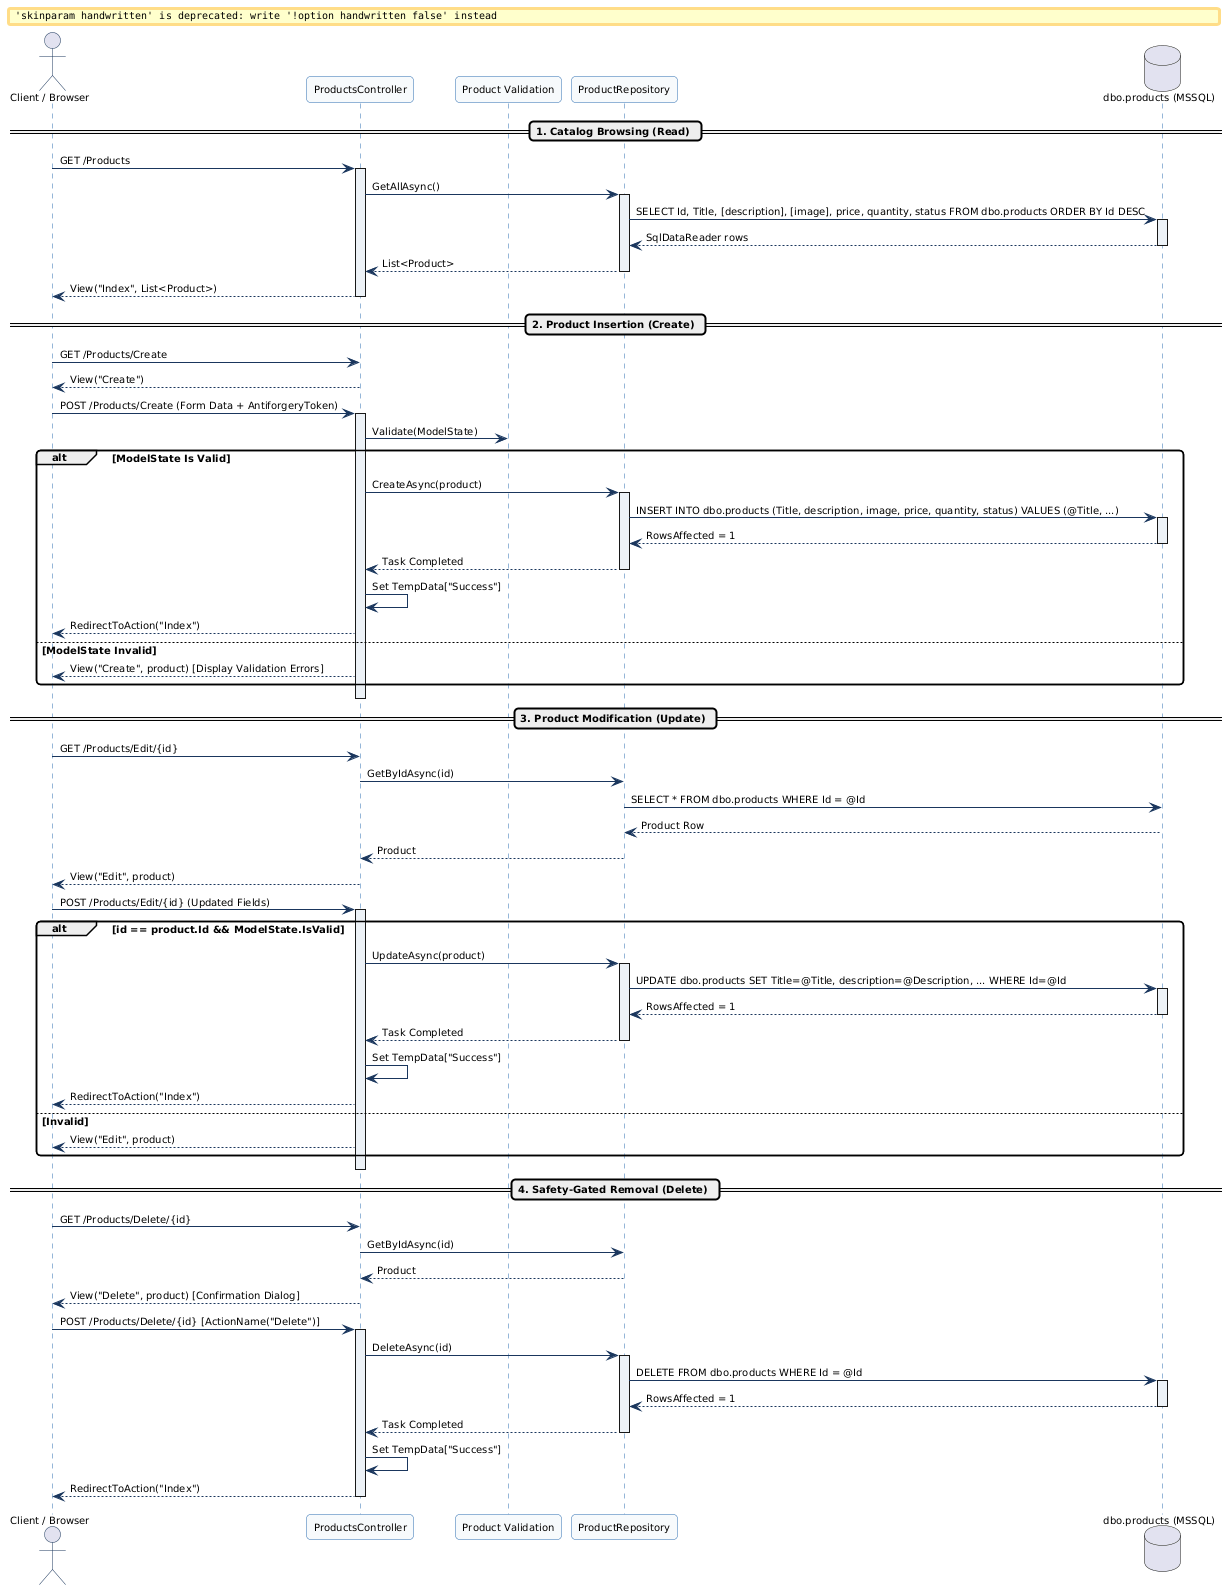

The diagram above was rendered by PlantUML. Its source (embedded in the PNG):
@startuml Lab09_Sequence_Diagram
skinparam monochrome false
skinparam roundcorner 8
skinparam shadowing false
skinparam handwritten false
skinparam defaultFontName "Segoe UI"
skinparam defaultFontSize 10

skinparam sequence {
    ArrowColor #1A365D
    ActorBorderColor #1A365D
    LifeLineBorderColor #2B6CB0
    LifeLineBackgroundColor #EDF2F7
    ParticipantBorderColor #2B6CB0
    ParticipantBackgroundColor #F7FAFC
}

actor User as "Client / Browser"
participant Controller as "ProductsController"
participant Model as "Product Validation"
participant Repo as "ProductRepository"
database MSSQL as "dbo.products (MSSQL)"

== 1. Catalog Browsing (Read) ==
User -> Controller : GET /Products
activate Controller
Controller -> Repo : GetAllAsync()
activate Repo
Repo -> MSSQL : SELECT Id, Title, [description], [image], price, quantity, status FROM dbo.products ORDER BY Id DESC
activate MSSQL
MSSQL --> Repo : SqlDataReader rows
deactivate MSSQL
Repo --> Controller : List<Product>
deactivate Repo
Controller --> User : View("Index", List<Product>)
deactivate Controller

== 2. Product Insertion (Create) ==
User -> Controller : GET /Products/Create
User <-- Controller : View("Create")
User -> Controller : POST /Products/Create (Form Data + AntiforgeryToken)
activate Controller
Controller -> Model : Validate(ModelState)
alt ModelState Is Valid
    Controller -> Repo : CreateAsync(product)
    activate Repo
    Repo -> MSSQL : INSERT INTO dbo.products (Title, description, image, price, quantity, status) VALUES (@Title, ...)
    activate MSSQL
    MSSQL --> Repo : RowsAffected = 1
    deactivate MSSQL
    Repo --> Controller : Task Completed
    deactivate Repo
    Controller -> Controller : Set TempData["Success"]
    Controller --> User : RedirectToAction("Index")
else ModelState Invalid
    Controller --> User : View("Create", product) [Display Validation Errors]
end
deactivate Controller

== 3. Product Modification (Update) ==
User -> Controller : GET /Products/Edit/{id}
Controller -> Repo : GetByIdAsync(id)
Repo -> MSSQL : SELECT * FROM dbo.products WHERE Id = @Id
MSSQL --> Repo : Product Row
Repo --> Controller : Product
Controller --> User : View("Edit", product)

User -> Controller : POST /Products/Edit/{id} (Updated Fields)
activate Controller
alt id == product.Id && ModelState.IsValid
    Controller -> Repo : UpdateAsync(product)
    activate Repo
    Repo -> MSSQL : UPDATE dbo.products SET Title=@Title, description=@Description, ... WHERE Id=@Id
    activate MSSQL
    MSSQL --> Repo : RowsAffected = 1
    deactivate MSSQL
    Repo --> Controller : Task Completed
    deactivate Repo
    Controller -> Controller : Set TempData["Success"]
    Controller --> User : RedirectToAction("Index")
else Invalid
    Controller --> User : View("Edit", product)
end
deactivate Controller

== 4. Safety-Gated Removal (Delete) ==
User -> Controller : GET /Products/Delete/{id}
Controller -> Repo : GetByIdAsync(id)
Repo --> Controller : Product
Controller --> User : View("Delete", product) [Confirmation Dialog]

User -> Controller : POST /Products/Delete/{id} [ActionName("Delete")]
activate Controller
Controller -> Repo : DeleteAsync(id)
activate Repo
Repo -> MSSQL : DELETE FROM dbo.products WHERE Id = @Id
activate MSSQL
MSSQL --> Repo : RowsAffected = 1
deactivate MSSQL
Repo --> Controller : Task Completed
deactivate Repo
Controller -> Controller : Set TempData["Success"]
Controller --> User : RedirectToAction("Index")
deactivate Controller
@enduml